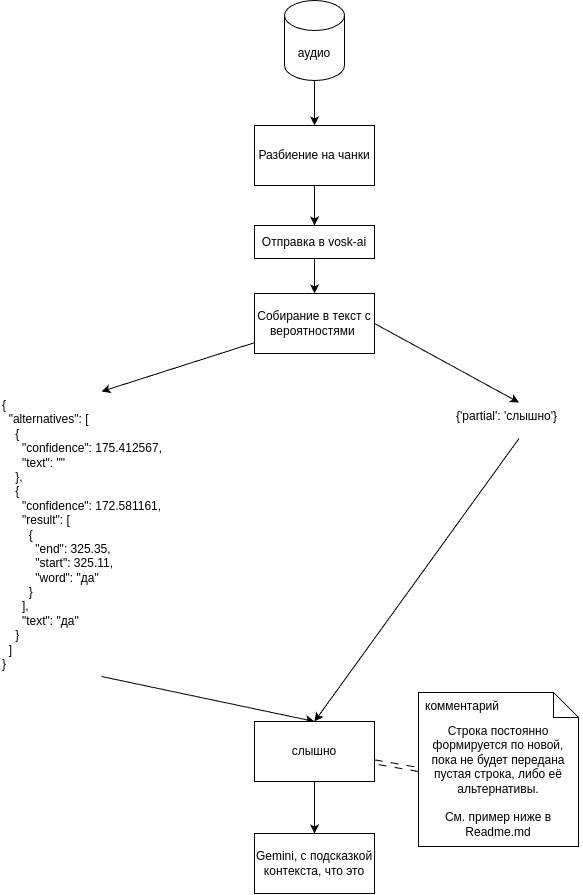

The diagram above was exported from draw.io. Its source (the exported page's mxGraphModel, read from the mxfile embedded in the PNG):
<mxGraphModel dx="1022" dy="614" grid="0" gridSize="10" guides="1" tooltips="1" connect="1" arrows="1" fold="1" page="0" pageScale="1" pageWidth="850" pageHeight="1100" math="0" shadow="0">
  <root>
    <mxCell id="0" />
    <mxCell id="1" parent="0" />
    <mxCell id="4" style="edgeStyle=none;html=1;exitX=0.5;exitY=1;exitDx=0;exitDy=0;exitPerimeter=0;entryX=0.5;entryY=0;entryDx=0;entryDy=0;" parent="1" target="5" edge="1">
      <mxGeometry relative="1" as="geometry">
        <mxPoint x="197" y="205" as="targetPoint" />
        <mxPoint x="196.9999999999999" y="139" as="sourcePoint" />
      </mxGeometry>
    </mxCell>
    <mxCell id="3" value="аудио" style="shape=cylinder3;whiteSpace=wrap;html=1;boundedLbl=1;backgroundOutline=1;size=15;" parent="1" vertex="1">
      <mxGeometry x="167" y="86" width="60" height="80" as="geometry" />
    </mxCell>
    <mxCell id="12" style="edgeStyle=none;html=1;exitX=0.5;exitY=1;exitDx=0;exitDy=0;entryX=0.5;entryY=0;entryDx=0;entryDy=0;" parent="1" source="5" target="11" edge="1">
      <mxGeometry relative="1" as="geometry" />
    </mxCell>
    <mxCell id="5" value="Разбиение на чанки" style="rounded=0;whiteSpace=wrap;html=1;" parent="1" vertex="1">
      <mxGeometry x="137" y="211" width="120" height="60" as="geometry" />
    </mxCell>
    <mxCell id="7" value="{&#10;  &quot;alternatives&quot;: [&#10;    {&#10;      &quot;confidence&quot;: 175.412567,&#10;      &quot;text&quot;: &quot;&quot;&#10;    },&#10;    {&#10;      &quot;confidence&quot;: 172.581161,&#10;      &quot;result&quot;: [&#10;        {&#10;          &quot;end&quot;: 325.35,&#10;          &quot;start&quot;: 325.11,&#10;          &quot;word&quot;: &quot;да&quot;&#10;        }&#10;      ],&#10;      &quot;text&quot;: &quot;да&quot;&#10;    }&#10;  ]&#10;}" style="text;whiteSpace=wrap;" parent="1" vertex="1">
      <mxGeometry x="-117" y="477" width="202" height="285" as="geometry" />
    </mxCell>
    <mxCell id="9" value="{'partial': 'слышно'}" style="text;whiteSpace=wrap;" parent="1" vertex="1">
      <mxGeometry x="337" y="487.99666666666667" width="129" height="36" as="geometry" />
    </mxCell>
    <mxCell id="14" value="" style="edgeStyle=none;html=1;" parent="1" source="11" target="13" edge="1">
      <mxGeometry relative="1" as="geometry" />
    </mxCell>
    <mxCell id="11" value="Отправка в vosk-ai" style="rounded=0;whiteSpace=wrap;html=1;" parent="1" vertex="1">
      <mxGeometry x="137" y="311" width="120" height="33" as="geometry" />
    </mxCell>
    <mxCell id="15" style="edgeStyle=none;html=1;entryX=0.5;entryY=0;entryDx=0;entryDy=0;" parent="1" source="13" target="7" edge="1">
      <mxGeometry relative="1" as="geometry" />
    </mxCell>
    <mxCell id="16" style="edgeStyle=none;html=1;exitX=1;exitY=0.5;exitDx=0;exitDy=0;entryX=0.5;entryY=0;entryDx=0;entryDy=0;" parent="1" source="13" target="9" edge="1">
      <mxGeometry relative="1" as="geometry" />
    </mxCell>
    <mxCell id="13" value="Собирание в текст с вероятностями&amp;nbsp;" style="whiteSpace=wrap;html=1;rounded=0;" parent="1" vertex="1">
      <mxGeometry x="137" y="379" width="120" height="60" as="geometry" />
    </mxCell>
    <mxCell id="18" value="" style="endArrow=classic;html=1;exitX=0.5;exitY=1;exitDx=0;exitDy=0;entryX=0.5;entryY=0;entryDx=0;entryDy=0;" parent="1" source="7" target="20" edge="1">
      <mxGeometry width="50" height="50" relative="1" as="geometry">
        <mxPoint x="138" y="745" as="sourcePoint" />
        <mxPoint x="96" y="852" as="targetPoint" />
      </mxGeometry>
    </mxCell>
    <mxCell id="19" value="" style="endArrow=classic;html=1;exitX=0.5;exitY=1;exitDx=0;exitDy=0;entryX=0.5;entryY=0;entryDx=0;entryDy=0;" parent="1" source="9" target="20" edge="1">
      <mxGeometry width="50" height="50" relative="1" as="geometry">
        <mxPoint x="-6" y="772" as="sourcePoint" />
        <mxPoint x="199" y="848" as="targetPoint" />
      </mxGeometry>
    </mxCell>
    <mxCell id="20" value="слышно" style="rounded=0;whiteSpace=wrap;html=1;" parent="1" vertex="1">
      <mxGeometry x="137" y="807" width="120" height="60" as="geometry" />
    </mxCell>
    <mxCell id="21" value="Строка постоянно формируется по новой, пока не будет передана пустая строка, либо её альтернативы.&lt;br&gt;&lt;br&gt;См. пример ниже в Readme.md" style="shape=note2;boundedLbl=1;whiteSpace=wrap;html=1;size=25;verticalAlign=top;align=center;" parent="1" vertex="1">
      <mxGeometry x="301" y="778" width="160" height="154" as="geometry" />
    </mxCell>
    <mxCell id="22" value="комментарий" style="resizeWidth=1;part=1;strokeColor=none;fillColor=none;align=left;spacingLeft=5;" parent="21" vertex="1">
      <mxGeometry width="160" height="25" relative="1" as="geometry" />
    </mxCell>
    <mxCell id="23" style="edgeStyle=none;html=1;entryX=0;entryY=0.5;entryDx=0;entryDy=0;entryPerimeter=0;dashed=1;dashPattern=8 8;shape=link;" parent="1" source="20" target="21" edge="1">
      <mxGeometry relative="1" as="geometry" />
    </mxCell>
    <mxCell id="24" value="" style="endArrow=classic;html=1;exitX=0.5;exitY=1;exitDx=0;exitDy=0;entryX=0.5;entryY=0;entryDx=0;entryDy=0;" parent="1" source="20" target="25" edge="1">
      <mxGeometry width="50" height="50" relative="1" as="geometry">
        <mxPoint x="209" y="1034" as="sourcePoint" />
        <mxPoint x="197" y="938" as="targetPoint" />
      </mxGeometry>
    </mxCell>
    <mxCell id="25" value="Gemini, с подсказкой контекста, что это" style="rounded=0;whiteSpace=wrap;html=1;" parent="1" vertex="1">
      <mxGeometry x="137" y="919" width="120" height="60" as="geometry" />
    </mxCell>
  </root>
</mxGraphModel>